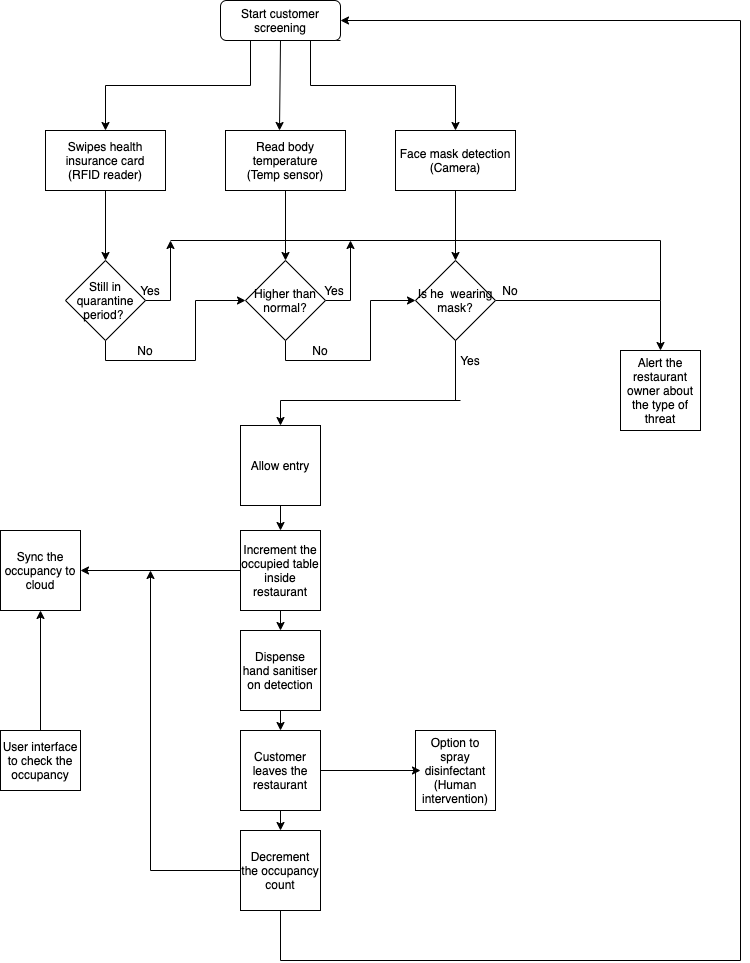

The diagram above was exported from draw.io. Its source (the exported page's mxGraphModel, read from the mxfile embedded in the PNG):
<mxGraphModel dx="1584" dy="961" grid="1" gridSize="10" guides="1" tooltips="1" connect="1" arrows="1" fold="1" page="1" pageScale="1" pageWidth="827" pageHeight="1169" math="0" shadow="0">
  <root>
    <mxCell id="WIyWlLk6GJQsqaUBKTNV-0" />
    <mxCell id="WIyWlLk6GJQsqaUBKTNV-1" parent="WIyWlLk6GJQsqaUBKTNV-0" />
    <mxCell id="fmUGgozQjTfEPzgwWph7-17" style="edgeStyle=orthogonalEdgeStyle;rounded=0;orthogonalLoop=1;jettySize=auto;html=1;exitX=1;exitY=1;exitDx=0;exitDy=0;entryX=0.5;entryY=0;entryDx=0;entryDy=0;" parent="WIyWlLk6GJQsqaUBKTNV-1" source="WIyWlLk6GJQsqaUBKTNV-3" target="fmUGgozQjTfEPzgwWph7-3" edge="1">
      <mxGeometry relative="1" as="geometry">
        <Array as="points">
          <mxPoint x="370" y="120" />
          <mxPoint x="370" y="165" />
          <mxPoint x="515" y="165" />
        </Array>
      </mxGeometry>
    </mxCell>
    <mxCell id="fmUGgozQjTfEPzgwWph7-18" style="edgeStyle=orthogonalEdgeStyle;rounded=0;orthogonalLoop=1;jettySize=auto;html=1;exitX=0.25;exitY=1;exitDx=0;exitDy=0;" parent="WIyWlLk6GJQsqaUBKTNV-1" source="WIyWlLk6GJQsqaUBKTNV-3" target="fmUGgozQjTfEPzgwWph7-1" edge="1">
      <mxGeometry relative="1" as="geometry" />
    </mxCell>
    <mxCell id="fmUGgozQjTfEPzgwWph7-87" style="edgeStyle=none;rounded=0;orthogonalLoop=1;jettySize=auto;html=1;exitX=0.5;exitY=1;exitDx=0;exitDy=0;entryX=0.45;entryY=0;entryDx=0;entryDy=0;entryPerimeter=0;" parent="WIyWlLk6GJQsqaUBKTNV-1" source="WIyWlLk6GJQsqaUBKTNV-3" target="fmUGgozQjTfEPzgwWph7-4" edge="1">
      <mxGeometry relative="1" as="geometry" />
    </mxCell>
    <mxCell id="WIyWlLk6GJQsqaUBKTNV-3" value="Start customer screening" style="rounded=1;whiteSpace=wrap;html=1;fontSize=12;glass=0;strokeWidth=1;shadow=0;" parent="WIyWlLk6GJQsqaUBKTNV-1" vertex="1">
      <mxGeometry x="280" y="80" width="120" height="40" as="geometry" />
    </mxCell>
    <mxCell id="fmUGgozQjTfEPzgwWph7-20" style="edgeStyle=orthogonalEdgeStyle;rounded=0;orthogonalLoop=1;jettySize=auto;html=1;exitX=0.5;exitY=1;exitDx=0;exitDy=0;entryX=0.5;entryY=0;entryDx=0;entryDy=0;" parent="WIyWlLk6GJQsqaUBKTNV-1" source="fmUGgozQjTfEPzgwWph7-1" target="fmUGgozQjTfEPzgwWph7-6" edge="1">
      <mxGeometry relative="1" as="geometry" />
    </mxCell>
    <mxCell id="fmUGgozQjTfEPzgwWph7-1" value="Swipes health insurance card&lt;br&gt;(RFID reader)" style="rounded=0;whiteSpace=wrap;html=1;" parent="WIyWlLk6GJQsqaUBKTNV-1" vertex="1">
      <mxGeometry x="105" y="210" width="120" height="60" as="geometry" />
    </mxCell>
    <mxCell id="fmUGgozQjTfEPzgwWph7-22" style="edgeStyle=orthogonalEdgeStyle;rounded=0;orthogonalLoop=1;jettySize=auto;html=1;exitX=0.5;exitY=1;exitDx=0;exitDy=0;" parent="WIyWlLk6GJQsqaUBKTNV-1" source="fmUGgozQjTfEPzgwWph7-3" target="fmUGgozQjTfEPzgwWph7-7" edge="1">
      <mxGeometry relative="1" as="geometry" />
    </mxCell>
    <mxCell id="fmUGgozQjTfEPzgwWph7-3" value="Face mask detection&lt;br&gt;(Camera)" style="rounded=0;whiteSpace=wrap;html=1;fillColor=none;" parent="WIyWlLk6GJQsqaUBKTNV-1" vertex="1">
      <mxGeometry x="455" y="210" width="120" height="60" as="geometry" />
    </mxCell>
    <mxCell id="fmUGgozQjTfEPzgwWph7-21" style="edgeStyle=orthogonalEdgeStyle;rounded=0;orthogonalLoop=1;jettySize=auto;html=1;exitX=0.5;exitY=1;exitDx=0;exitDy=0;entryX=0.5;entryY=0;entryDx=0;entryDy=0;" parent="WIyWlLk6GJQsqaUBKTNV-1" source="fmUGgozQjTfEPzgwWph7-4" target="fmUGgozQjTfEPzgwWph7-8" edge="1">
      <mxGeometry relative="1" as="geometry" />
    </mxCell>
    <mxCell id="fmUGgozQjTfEPzgwWph7-4" value="Read body temperature&lt;br&gt;(Temp sensor)" style="rounded=0;whiteSpace=wrap;html=1;" parent="WIyWlLk6GJQsqaUBKTNV-1" vertex="1">
      <mxGeometry x="285" y="210" width="120" height="60" as="geometry" />
    </mxCell>
    <mxCell id="fmUGgozQjTfEPzgwWph7-27" style="edgeStyle=orthogonalEdgeStyle;rounded=0;orthogonalLoop=1;jettySize=auto;html=1;exitX=0.5;exitY=1;exitDx=0;exitDy=0;entryX=0;entryY=0.5;entryDx=0;entryDy=0;" parent="WIyWlLk6GJQsqaUBKTNV-1" source="fmUGgozQjTfEPzgwWph7-6" target="fmUGgozQjTfEPzgwWph7-8" edge="1">
      <mxGeometry relative="1" as="geometry" />
    </mxCell>
    <mxCell id="fmUGgozQjTfEPzgwWph7-41" style="edgeStyle=orthogonalEdgeStyle;rounded=0;orthogonalLoop=1;jettySize=auto;html=1;exitX=1;exitY=0.5;exitDx=0;exitDy=0;" parent="WIyWlLk6GJQsqaUBKTNV-1" source="fmUGgozQjTfEPzgwWph7-6" edge="1">
      <mxGeometry relative="1" as="geometry">
        <mxPoint x="230" y="320" as="targetPoint" />
      </mxGeometry>
    </mxCell>
    <mxCell id="fmUGgozQjTfEPzgwWph7-6" value="Still in quarantine&lt;br&gt;period?&amp;nbsp;" style="rhombus;whiteSpace=wrap;html=1;" parent="WIyWlLk6GJQsqaUBKTNV-1" vertex="1">
      <mxGeometry x="125" y="340" width="80" height="80" as="geometry" />
    </mxCell>
    <mxCell id="fmUGgozQjTfEPzgwWph7-38" style="edgeStyle=orthogonalEdgeStyle;rounded=0;orthogonalLoop=1;jettySize=auto;html=1;exitX=1;exitY=0.5;exitDx=0;exitDy=0;" parent="WIyWlLk6GJQsqaUBKTNV-1" source="fmUGgozQjTfEPzgwWph7-7" edge="1">
      <mxGeometry relative="1" as="geometry">
        <mxPoint x="720" y="430" as="targetPoint" />
      </mxGeometry>
    </mxCell>
    <mxCell id="fmUGgozQjTfEPzgwWph7-7" value="Is he&amp;nbsp; wearing mask?" style="rhombus;whiteSpace=wrap;html=1;" parent="WIyWlLk6GJQsqaUBKTNV-1" vertex="1">
      <mxGeometry x="475" y="340" width="80" height="80" as="geometry" />
    </mxCell>
    <mxCell id="fmUGgozQjTfEPzgwWph7-30" style="edgeStyle=orthogonalEdgeStyle;rounded=0;orthogonalLoop=1;jettySize=auto;html=1;exitX=0.5;exitY=1;exitDx=0;exitDy=0;entryX=0;entryY=0.5;entryDx=0;entryDy=0;" parent="WIyWlLk6GJQsqaUBKTNV-1" source="fmUGgozQjTfEPzgwWph7-8" target="fmUGgozQjTfEPzgwWph7-7" edge="1">
      <mxGeometry relative="1" as="geometry" />
    </mxCell>
    <mxCell id="fmUGgozQjTfEPzgwWph7-37" style="edgeStyle=orthogonalEdgeStyle;rounded=0;orthogonalLoop=1;jettySize=auto;html=1;exitX=1;exitY=0.5;exitDx=0;exitDy=0;" parent="WIyWlLk6GJQsqaUBKTNV-1" source="fmUGgozQjTfEPzgwWph7-8" edge="1">
      <mxGeometry relative="1" as="geometry">
        <mxPoint x="410" y="320" as="targetPoint" />
        <Array as="points">
          <mxPoint x="410" y="380" />
        </Array>
      </mxGeometry>
    </mxCell>
    <mxCell id="fmUGgozQjTfEPzgwWph7-8" value="Higher than normal?" style="rhombus;whiteSpace=wrap;html=1;" parent="WIyWlLk6GJQsqaUBKTNV-1" vertex="1">
      <mxGeometry x="305" y="340" width="80" height="80" as="geometry" />
    </mxCell>
    <mxCell id="fmUGgozQjTfEPzgwWph7-42" value="" style="endArrow=none;html=1;" parent="WIyWlLk6GJQsqaUBKTNV-1" edge="1">
      <mxGeometry width="50" height="50" relative="1" as="geometry">
        <mxPoint x="230" y="320" as="sourcePoint" />
        <mxPoint x="720" y="320" as="targetPoint" />
      </mxGeometry>
    </mxCell>
    <mxCell id="fmUGgozQjTfEPzgwWph7-43" value="" style="endArrow=none;html=1;" parent="WIyWlLk6GJQsqaUBKTNV-1" edge="1">
      <mxGeometry width="50" height="50" relative="1" as="geometry">
        <mxPoint x="720" y="320" as="sourcePoint" />
        <mxPoint x="720" y="380" as="targetPoint" />
      </mxGeometry>
    </mxCell>
    <mxCell id="fmUGgozQjTfEPzgwWph7-44" value="Alert the restaurant owner about the type of threat" style="whiteSpace=wrap;html=1;aspect=fixed;" parent="WIyWlLk6GJQsqaUBKTNV-1" vertex="1">
      <mxGeometry x="680" y="430" width="80" height="80" as="geometry" />
    </mxCell>
    <mxCell id="fmUGgozQjTfEPzgwWph7-45" value="Increment the occupied table inside restaurant" style="whiteSpace=wrap;html=1;aspect=fixed;" parent="WIyWlLk6GJQsqaUBKTNV-1" vertex="1">
      <mxGeometry x="300" y="610" width="80" height="80" as="geometry" />
    </mxCell>
    <mxCell id="fmUGgozQjTfEPzgwWph7-48" value="" style="endArrow=none;html=1;entryX=0.5;entryY=1;entryDx=0;entryDy=0;" parent="WIyWlLk6GJQsqaUBKTNV-1" target="fmUGgozQjTfEPzgwWph7-7" edge="1">
      <mxGeometry width="50" height="50" relative="1" as="geometry">
        <mxPoint x="515" y="480" as="sourcePoint" />
        <mxPoint x="550" y="445" as="targetPoint" />
        <Array as="points" />
      </mxGeometry>
    </mxCell>
    <mxCell id="fmUGgozQjTfEPzgwWph7-50" value="" style="endArrow=none;html=1;" parent="WIyWlLk6GJQsqaUBKTNV-1" edge="1">
      <mxGeometry width="50" height="50" relative="1" as="geometry">
        <mxPoint x="340" y="480" as="sourcePoint" />
        <mxPoint x="520" y="480" as="targetPoint" />
      </mxGeometry>
    </mxCell>
    <mxCell id="fmUGgozQjTfEPzgwWph7-53" style="edgeStyle=orthogonalEdgeStyle;rounded=0;orthogonalLoop=1;jettySize=auto;html=1;exitX=0.5;exitY=1;exitDx=0;exitDy=0;" parent="WIyWlLk6GJQsqaUBKTNV-1" source="fmUGgozQjTfEPzgwWph7-45" target="fmUGgozQjTfEPzgwWph7-45" edge="1">
      <mxGeometry relative="1" as="geometry" />
    </mxCell>
    <mxCell id="fmUGgozQjTfEPzgwWph7-66" style="edgeStyle=orthogonalEdgeStyle;rounded=0;orthogonalLoop=1;jettySize=auto;html=1;exitX=0.5;exitY=1;exitDx=0;exitDy=0;entryX=0.5;entryY=0;entryDx=0;entryDy=0;" parent="WIyWlLk6GJQsqaUBKTNV-1" source="fmUGgozQjTfEPzgwWph7-54" target="fmUGgozQjTfEPzgwWph7-67" edge="1">
      <mxGeometry relative="1" as="geometry">
        <mxPoint x="340" y="840" as="targetPoint" />
      </mxGeometry>
    </mxCell>
    <mxCell id="fmUGgozQjTfEPzgwWph7-54" value="Dispense hand sanitiser&lt;br&gt;on detection" style="whiteSpace=wrap;html=1;aspect=fixed;" parent="WIyWlLk6GJQsqaUBKTNV-1" vertex="1">
      <mxGeometry x="300" y="710" width="80" height="80" as="geometry" />
    </mxCell>
    <mxCell id="fmUGgozQjTfEPzgwWph7-61" style="edgeStyle=orthogonalEdgeStyle;rounded=0;orthogonalLoop=1;jettySize=auto;html=1;exitX=0.5;exitY=1;exitDx=0;exitDy=0;entryX=0.5;entryY=0;entryDx=0;entryDy=0;" parent="WIyWlLk6GJQsqaUBKTNV-1" source="fmUGgozQjTfEPzgwWph7-55" target="fmUGgozQjTfEPzgwWph7-45" edge="1">
      <mxGeometry relative="1" as="geometry" />
    </mxCell>
    <mxCell id="fmUGgozQjTfEPzgwWph7-55" value="Allow entry" style="whiteSpace=wrap;html=1;aspect=fixed;" parent="WIyWlLk6GJQsqaUBKTNV-1" vertex="1">
      <mxGeometry x="300" y="505" width="80" height="80" as="geometry" />
    </mxCell>
    <mxCell id="fmUGgozQjTfEPzgwWph7-70" style="edgeStyle=orthogonalEdgeStyle;rounded=0;orthogonalLoop=1;jettySize=auto;html=1;" parent="WIyWlLk6GJQsqaUBKTNV-1" source="fmUGgozQjTfEPzgwWph7-56" edge="1">
      <mxGeometry relative="1" as="geometry">
        <mxPoint x="210" y="650" as="targetPoint" />
      </mxGeometry>
    </mxCell>
    <mxCell id="fmUGgozQjTfEPzgwWph7-56" value="Decrement the occupancy count" style="whiteSpace=wrap;html=1;aspect=fixed;" parent="WIyWlLk6GJQsqaUBKTNV-1" vertex="1">
      <mxGeometry x="300" y="910" width="80" height="80" as="geometry" />
    </mxCell>
    <mxCell id="fmUGgozQjTfEPzgwWph7-58" value="" style="endArrow=classic;html=1;exitX=0.5;exitY=1;exitDx=0;exitDy=0;entryX=0.5;entryY=0;entryDx=0;entryDy=0;" parent="WIyWlLk6GJQsqaUBKTNV-1" source="fmUGgozQjTfEPzgwWph7-45" target="fmUGgozQjTfEPzgwWph7-54" edge="1">
      <mxGeometry width="50" height="50" relative="1" as="geometry">
        <mxPoint x="270" y="630" as="sourcePoint" />
        <mxPoint x="320" y="580" as="targetPoint" />
      </mxGeometry>
    </mxCell>
    <mxCell id="fmUGgozQjTfEPzgwWph7-60" value="" style="endArrow=classic;html=1;entryX=0.5;entryY=0;entryDx=0;entryDy=0;" parent="WIyWlLk6GJQsqaUBKTNV-1" target="fmUGgozQjTfEPzgwWph7-55" edge="1">
      <mxGeometry width="50" height="50" relative="1" as="geometry">
        <mxPoint x="340" y="480" as="sourcePoint" />
        <mxPoint x="320" y="540" as="targetPoint" />
      </mxGeometry>
    </mxCell>
    <mxCell id="fmUGgozQjTfEPzgwWph7-63" value="Sync the occupancy to&lt;br&gt;cloud" style="whiteSpace=wrap;html=1;aspect=fixed;" parent="WIyWlLk6GJQsqaUBKTNV-1" vertex="1">
      <mxGeometry x="60" y="610" width="80" height="80" as="geometry" />
    </mxCell>
    <mxCell id="fmUGgozQjTfEPzgwWph7-65" value="" style="endArrow=classic;html=1;exitX=0;exitY=0.5;exitDx=0;exitDy=0;" parent="WIyWlLk6GJQsqaUBKTNV-1" source="fmUGgozQjTfEPzgwWph7-45" edge="1">
      <mxGeometry width="50" height="50" relative="1" as="geometry">
        <mxPoint x="270" y="740" as="sourcePoint" />
        <mxPoint x="140" y="650" as="targetPoint" />
      </mxGeometry>
    </mxCell>
    <mxCell id="fmUGgozQjTfEPzgwWph7-69" style="edgeStyle=orthogonalEdgeStyle;rounded=0;orthogonalLoop=1;jettySize=auto;html=1;exitX=0.5;exitY=1;exitDx=0;exitDy=0;" parent="WIyWlLk6GJQsqaUBKTNV-1" source="fmUGgozQjTfEPzgwWph7-67" edge="1">
      <mxGeometry relative="1" as="geometry">
        <mxPoint x="340" y="910" as="targetPoint" />
      </mxGeometry>
    </mxCell>
    <mxCell id="fmUGgozQjTfEPzgwWph7-88" style="edgeStyle=none;rounded=0;orthogonalLoop=1;jettySize=auto;html=1;exitX=1;exitY=0.5;exitDx=0;exitDy=0;" parent="WIyWlLk6GJQsqaUBKTNV-1" source="fmUGgozQjTfEPzgwWph7-67" edge="1">
      <mxGeometry relative="1" as="geometry">
        <mxPoint x="480" y="850" as="targetPoint" />
      </mxGeometry>
    </mxCell>
    <mxCell id="fmUGgozQjTfEPzgwWph7-67" value="Customer leaves the restaurant" style="whiteSpace=wrap;html=1;aspect=fixed;" parent="WIyWlLk6GJQsqaUBKTNV-1" vertex="1">
      <mxGeometry x="300" y="810" width="80" height="80" as="geometry" />
    </mxCell>
    <mxCell id="fmUGgozQjTfEPzgwWph7-74" value="" style="endArrow=none;html=1;exitX=0.5;exitY=1;exitDx=0;exitDy=0;" parent="WIyWlLk6GJQsqaUBKTNV-1" source="fmUGgozQjTfEPzgwWph7-56" edge="1">
      <mxGeometry width="50" height="50" relative="1" as="geometry">
        <mxPoint x="270" y="840" as="sourcePoint" />
        <mxPoint x="340" y="1040" as="targetPoint" />
      </mxGeometry>
    </mxCell>
    <mxCell id="fmUGgozQjTfEPzgwWph7-75" value="" style="endArrow=none;html=1;" parent="WIyWlLk6GJQsqaUBKTNV-1" edge="1">
      <mxGeometry width="50" height="50" relative="1" as="geometry">
        <mxPoint x="800" y="1040" as="sourcePoint" />
        <mxPoint x="340" y="1040" as="targetPoint" />
      </mxGeometry>
    </mxCell>
    <mxCell id="fmUGgozQjTfEPzgwWph7-77" value="" style="endArrow=none;html=1;" parent="WIyWlLk6GJQsqaUBKTNV-1" edge="1">
      <mxGeometry width="50" height="50" relative="1" as="geometry">
        <mxPoint x="800" y="1040" as="sourcePoint" />
        <mxPoint x="800" y="100" as="targetPoint" />
      </mxGeometry>
    </mxCell>
    <mxCell id="fmUGgozQjTfEPzgwWph7-78" value="" style="endArrow=classic;html=1;entryX=1;entryY=0.5;entryDx=0;entryDy=0;" parent="WIyWlLk6GJQsqaUBKTNV-1" target="WIyWlLk6GJQsqaUBKTNV-3" edge="1">
      <mxGeometry width="50" height="50" relative="1" as="geometry">
        <mxPoint x="800" y="100" as="sourcePoint" />
        <mxPoint x="320" y="470" as="targetPoint" />
      </mxGeometry>
    </mxCell>
    <mxCell id="fmUGgozQjTfEPzgwWph7-79" value="No" style="text;html=1;strokeColor=none;fillColor=none;align=center;verticalAlign=middle;whiteSpace=wrap;rounded=0;" parent="WIyWlLk6GJQsqaUBKTNV-1" vertex="1">
      <mxGeometry x="550" y="360" width="40" height="20" as="geometry" />
    </mxCell>
    <mxCell id="fmUGgozQjTfEPzgwWph7-80" value="Yes&lt;span style=&quot;color: rgba(0 , 0 , 0 , 0) ; font-family: monospace ; font-size: 0px&quot;&gt;%3CmxGraphModel%3E%3Croot%3E%3CmxCell%20id%3D%220%22%2F%3E%3CmxCell%20id%3D%221%22%20parent%3D%220%22%2F%3E%3CmxCell%20id%3D%222%22%20value%3D%22%22%20style%3D%22endArrow%3Dnone%3Bhtml%3D1%3BexitX%3D0.5%3BexitY%3D1%3BexitDx%3D0%3BexitDy%3D0%3B%22%20edge%3D%221%22%20parent%3D%221%22%3E%3CmxGeometry%20width%3D%2250%22%20height%3D%2250%22%20relative%3D%221%22%20as%3D%22geometry%22%3E%3CmxPoint%20x%3D%22340%22%20y%3D%22990%22%20as%3D%22sourcePoint%22%2F%3E%3CmxPoint%20x%3D%22340%22%20y%3D%221040%22%20as%3D%22targetPoint%22%2F%3E%3C%2FmxGeometry%3E%3C%2FmxCell%3E%3C%2Froot%3E%3C%2FmxGraphModel%3E&lt;/span&gt;&lt;span style=&quot;color: rgba(0 , 0 , 0 , 0) ; font-family: monospace ; font-size: 0px&quot;&gt;%3CmxGraphModel%3E%3Croot%3E%3CmxCell%20id%3D%220%22%2F%3E%3CmxCell%20id%3D%221%22%20parent%3D%220%22%2F%3E%3CmxCell%20id%3D%222%22%20value%3D%22%22%20style%3D%22endArrow%3Dnone%3Bhtml%3D1%3BexitX%3D0.5%3BexitY%3D1%3BexitDx%3D0%3BexitDy%3D0%3B%22%20edge%3D%221%22%20parent%3D%221%22%3E%3CmxGeometry%20width%3D%2250%22%20height%3D%2250%22%20relative%3D%221%22%20as%3D%22geometry%22%3E%3CmxPoint%20x%3D%22340%22%20y%3D%22990%22%20as%3D%22sourcePoint%22%2F%3E%3CmxPoint%20x%3D%22340%22%20y%3D%221040%22%20as%3D%22targetPoint%22%2F%3E%3C%2FmxGeometry%3E%3C%2FmxCell%3E%3C%2Froot%3E%3C%2FmxGraphModel%3E&lt;/span&gt;" style="text;html=1;strokeColor=none;fillColor=none;align=center;verticalAlign=middle;whiteSpace=wrap;rounded=0;" parent="WIyWlLk6GJQsqaUBKTNV-1" vertex="1">
      <mxGeometry x="374" y="360" width="40" height="20" as="geometry" />
    </mxCell>
    <mxCell id="fmUGgozQjTfEPzgwWph7-81" value="Yes&lt;span style=&quot;color: rgba(0 , 0 , 0 , 0) ; font-family: monospace ; font-size: 0px&quot;&gt;%3CmxGraphModel%3E%3Croot%3E%3CmxCell%20id%3D%220%22%2F%3E%3CmxCell%20id%3D%221%22%20parent%3D%220%22%2F%3E%3CmxCell%20id%3D%222%22%20value%3D%22%22%20style%3D%22endArrow%3Dnone%3Bhtml%3D1%3BexitX%3D0.5%3BexitY%3D1%3BexitDx%3D0%3BexitDy%3D0%3B%22%20edge%3D%221%22%20parent%3D%221%22%3E%3CmxGeometry%20width%3D%2250%22%20height%3D%2250%22%20relative%3D%221%22%20as%3D%22geometry%22%3E%3CmxPoint%20x%3D%22340%22%20y%3D%22990%22%20as%3D%22sourcePoint%22%2F%3E%3CmxPoint%20x%3D%22340%22%20y%3D%221040%22%20as%3D%22targetPoint%22%2F%3E%3C%2FmxGeometry%3E%3C%2FmxCell%3E%3C%2Froot%3E%3C%2FmxGraphModel%3E&lt;/span&gt;&lt;span style=&quot;color: rgba(0 , 0 , 0 , 0) ; font-family: monospace ; font-size: 0px&quot;&gt;%3CmxGraphModel%3E%3Croot%3E%3CmxCell%20id%3D%220%22%2F%3E%3CmxCell%20id%3D%221%22%20parent%3D%220%22%2F%3E%3CmxCell%20id%3D%222%22%20value%3D%22%22%20style%3D%22endArrow%3Dnone%3Bhtml%3D1%3BexitX%3D0.5%3BexitY%3D1%3BexitDx%3D0%3BexitDy%3D0%3B%22%20edge%3D%221%22%20parent%3D%221%22%3E%3CmxGeometry%20width%3D%2250%22%20height%3D%2250%22%20relative%3D%221%22%20as%3D%22geometry%22%3E%3CmxPoint%20x%3D%22340%22%20y%3D%22990%22%20as%3D%22sourcePoint%22%2F%3E%3CmxPoint%20x%3D%22340%22%20y%3D%221040%22%20as%3D%22targetPoint%22%2F%3E%3C%2FmxGeometry%3E%3C%2FmxCell%3E%3C%2Froot%3E%3C%2FmxGraphModel%3E&lt;/span&gt;" style="text;html=1;strokeColor=none;fillColor=none;align=center;verticalAlign=middle;whiteSpace=wrap;rounded=0;" parent="WIyWlLk6GJQsqaUBKTNV-1" vertex="1">
      <mxGeometry x="190" y="360" width="40" height="20" as="geometry" />
    </mxCell>
    <mxCell id="fmUGgozQjTfEPzgwWph7-82" value="Yes" style="text;html=1;strokeColor=none;fillColor=none;align=center;verticalAlign=middle;whiteSpace=wrap;rounded=0;" parent="WIyWlLk6GJQsqaUBKTNV-1" vertex="1">
      <mxGeometry x="510" y="430" width="40" height="20" as="geometry" />
    </mxCell>
    <mxCell id="fmUGgozQjTfEPzgwWph7-83" value="No" style="text;html=1;strokeColor=none;fillColor=none;align=center;verticalAlign=middle;whiteSpace=wrap;rounded=0;" parent="WIyWlLk6GJQsqaUBKTNV-1" vertex="1">
      <mxGeometry x="360" y="420" width="40" height="20" as="geometry" />
    </mxCell>
    <mxCell id="fmUGgozQjTfEPzgwWph7-84" value="No" style="text;html=1;strokeColor=none;fillColor=none;align=center;verticalAlign=middle;whiteSpace=wrap;rounded=0;" parent="WIyWlLk6GJQsqaUBKTNV-1" vertex="1">
      <mxGeometry x="185" y="420" width="40" height="20" as="geometry" />
    </mxCell>
    <mxCell id="fmUGgozQjTfEPzgwWph7-90" value="Option to spray disinfectant&lt;br&gt;(Human intervention)" style="whiteSpace=wrap;html=1;aspect=fixed;fillColor=none;" parent="WIyWlLk6GJQsqaUBKTNV-1" vertex="1">
      <mxGeometry x="475" y="810" width="80" height="80" as="geometry" />
    </mxCell>
    <mxCell id="J_oTBl6zNvUgwtaZ58oi-2" style="edgeStyle=orthogonalEdgeStyle;rounded=0;orthogonalLoop=1;jettySize=auto;html=1;entryX=0.5;entryY=1;entryDx=0;entryDy=0;" edge="1" parent="WIyWlLk6GJQsqaUBKTNV-1" source="J_oTBl6zNvUgwtaZ58oi-1" target="fmUGgozQjTfEPzgwWph7-63">
      <mxGeometry relative="1" as="geometry" />
    </mxCell>
    <mxCell id="J_oTBl6zNvUgwtaZ58oi-1" value="User interface to check the occupancy" style="rounded=0;whiteSpace=wrap;html=1;" vertex="1" parent="WIyWlLk6GJQsqaUBKTNV-1">
      <mxGeometry x="60" y="810" width="80" height="60" as="geometry" />
    </mxCell>
  </root>
</mxGraphModel>